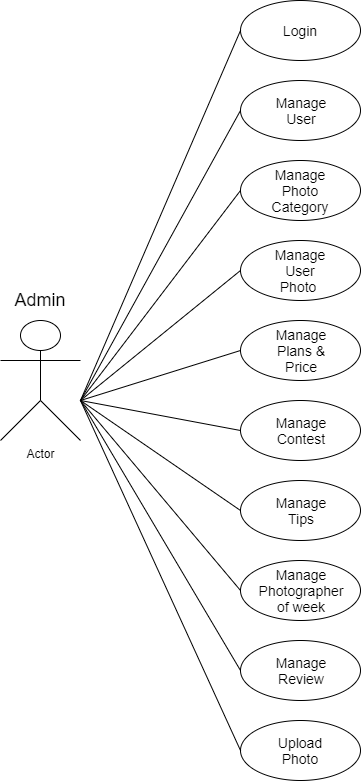

The diagram above was exported from draw.io. Its source (the exported page's mxGraphModel, read from the mxfile embedded in the PNG):
<mxGraphModel dx="1583" dy="689" grid="1" gridSize="10" guides="1" tooltips="1" connect="1" arrows="1" fold="1" page="1" pageScale="1" pageWidth="850" pageHeight="1100" math="0" shadow="0">
  <root>
    <mxCell id="0" />
    <mxCell id="1" parent="0" />
    <mxCell id="kuF_k_0aI24ujcYF3f0S-1" value="Actor" style="shape=umlActor;verticalLabelPosition=bottom;verticalAlign=top;html=1;" vertex="1" parent="1">
      <mxGeometry x="120" y="480" width="80" height="120" as="geometry" />
    </mxCell>
    <mxCell id="kuF_k_0aI24ujcYF3f0S-2" value="&lt;font style=&quot;font-size: 18px&quot;&gt;Admin&lt;/font&gt;" style="text;html=1;strokeColor=none;fillColor=none;align=center;verticalAlign=middle;whiteSpace=wrap;rounded=0;" vertex="1" parent="1">
      <mxGeometry x="140" y="450" width="40" height="20" as="geometry" />
    </mxCell>
    <mxCell id="kuF_k_0aI24ujcYF3f0S-3" value="" style="ellipse;whiteSpace=wrap;html=1;" vertex="1" parent="1">
      <mxGeometry x="360" y="800" width="120" height="60" as="geometry" />
    </mxCell>
    <mxCell id="kuF_k_0aI24ujcYF3f0S-4" value="" style="ellipse;whiteSpace=wrap;html=1;" vertex="1" parent="1">
      <mxGeometry x="360" y="560" width="120" height="60" as="geometry" />
    </mxCell>
    <mxCell id="kuF_k_0aI24ujcYF3f0S-5" value="" style="ellipse;whiteSpace=wrap;html=1;" vertex="1" parent="1">
      <mxGeometry x="360" y="880" width="120" height="60" as="geometry" />
    </mxCell>
    <mxCell id="kuF_k_0aI24ujcYF3f0S-6" value="" style="ellipse;whiteSpace=wrap;html=1;" vertex="1" parent="1">
      <mxGeometry x="360" y="480" width="120" height="60" as="geometry" />
    </mxCell>
    <mxCell id="kuF_k_0aI24ujcYF3f0S-7" value="" style="ellipse;whiteSpace=wrap;html=1;" vertex="1" parent="1">
      <mxGeometry x="360" y="720" width="120" height="60" as="geometry" />
    </mxCell>
    <mxCell id="kuF_k_0aI24ujcYF3f0S-8" value="" style="ellipse;whiteSpace=wrap;html=1;" vertex="1" parent="1">
      <mxGeometry x="360" y="160" width="120" height="60" as="geometry" />
    </mxCell>
    <mxCell id="kuF_k_0aI24ujcYF3f0S-9" value="" style="ellipse;whiteSpace=wrap;html=1;" vertex="1" parent="1">
      <mxGeometry x="360" y="640" width="120" height="60" as="geometry" />
    </mxCell>
    <mxCell id="kuF_k_0aI24ujcYF3f0S-10" value="" style="ellipse;whiteSpace=wrap;html=1;" vertex="1" parent="1">
      <mxGeometry x="360" y="240" width="120" height="60" as="geometry" />
    </mxCell>
    <mxCell id="kuF_k_0aI24ujcYF3f0S-11" value="" style="ellipse;whiteSpace=wrap;html=1;" vertex="1" parent="1">
      <mxGeometry x="360" y="320" width="120" height="60" as="geometry" />
    </mxCell>
    <mxCell id="kuF_k_0aI24ujcYF3f0S-12" value="" style="ellipse;whiteSpace=wrap;html=1;" vertex="1" parent="1">
      <mxGeometry x="360" y="400" width="120" height="60" as="geometry" />
    </mxCell>
    <mxCell id="kuF_k_0aI24ujcYF3f0S-13" value="&lt;font style=&quot;font-size: 14px&quot;&gt;Login&lt;/font&gt;" style="text;html=1;strokeColor=none;fillColor=none;align=center;verticalAlign=middle;whiteSpace=wrap;rounded=0;" vertex="1" parent="1">
      <mxGeometry x="400" y="180" width="40" height="20" as="geometry" />
    </mxCell>
    <mxCell id="kuF_k_0aI24ujcYF3f0S-14" value="&lt;font style=&quot;font-size: 14px&quot;&gt;Manage User&lt;/font&gt;" style="text;html=1;strokeColor=none;fillColor=none;align=center;verticalAlign=middle;whiteSpace=wrap;rounded=0;" vertex="1" parent="1">
      <mxGeometry x="386" y="260" width="70" height="20" as="geometry" />
    </mxCell>
    <mxCell id="kuF_k_0aI24ujcYF3f0S-15" value="&lt;font style=&quot;font-size: 14px&quot;&gt;Manage Photo Category&lt;/font&gt;" style="text;html=1;strokeColor=none;fillColor=none;align=center;verticalAlign=middle;whiteSpace=wrap;rounded=0;" vertex="1" parent="1">
      <mxGeometry x="400" y="340" width="40" height="20" as="geometry" />
    </mxCell>
    <mxCell id="kuF_k_0aI24ujcYF3f0S-16" value="&lt;font style=&quot;font-size: 14px&quot;&gt;Manage User Photo&amp;nbsp;&lt;/font&gt;" style="text;html=1;strokeColor=none;fillColor=none;align=center;verticalAlign=middle;whiteSpace=wrap;rounded=0;" vertex="1" parent="1">
      <mxGeometry x="400" y="420" width="40" height="20" as="geometry" />
    </mxCell>
    <mxCell id="kuF_k_0aI24ujcYF3f0S-17" value="&lt;font style=&quot;font-size: 14px&quot;&gt;Manage Plans &amp;amp; Price&lt;/font&gt;" style="text;html=1;strokeColor=none;fillColor=none;align=center;verticalAlign=middle;whiteSpace=wrap;rounded=0;" vertex="1" parent="1">
      <mxGeometry x="401" y="500" width="40" height="20" as="geometry" />
    </mxCell>
    <mxCell id="kuF_k_0aI24ujcYF3f0S-18" value="&lt;font style=&quot;font-size: 14px&quot;&gt;Manage Contest&lt;/font&gt;" style="text;html=1;strokeColor=none;fillColor=none;align=center;verticalAlign=middle;whiteSpace=wrap;rounded=0;" vertex="1" parent="1">
      <mxGeometry x="401" y="580" width="40" height="20" as="geometry" />
    </mxCell>
    <mxCell id="kuF_k_0aI24ujcYF3f0S-19" value="&lt;font style=&quot;font-size: 14px&quot;&gt;Manage Tips&lt;/font&gt;" style="text;html=1;strokeColor=none;fillColor=none;align=center;verticalAlign=middle;whiteSpace=wrap;rounded=0;" vertex="1" parent="1">
      <mxGeometry x="401" y="660" width="40" height="20" as="geometry" />
    </mxCell>
    <mxCell id="kuF_k_0aI24ujcYF3f0S-20" value="&lt;font style=&quot;font-size: 14px&quot;&gt;Manage Photographer of week&lt;/font&gt;" style="text;html=1;strokeColor=none;fillColor=none;align=center;verticalAlign=middle;whiteSpace=wrap;rounded=0;" vertex="1" parent="1">
      <mxGeometry x="401" y="740" width="40" height="20" as="geometry" />
    </mxCell>
    <mxCell id="kuF_k_0aI24ujcYF3f0S-21" value="&lt;font style=&quot;font-size: 14px&quot;&gt;Manage Review&lt;/font&gt;" style="text;html=1;strokeColor=none;fillColor=none;align=center;verticalAlign=middle;whiteSpace=wrap;rounded=0;" vertex="1" parent="1">
      <mxGeometry x="401" y="820" width="40" height="20" as="geometry" />
    </mxCell>
    <mxCell id="kuF_k_0aI24ujcYF3f0S-22" value="&lt;font style=&quot;font-size: 14px&quot;&gt;Upload Photo&lt;/font&gt;" style="text;html=1;strokeColor=none;fillColor=none;align=center;verticalAlign=middle;whiteSpace=wrap;rounded=0;" vertex="1" parent="1">
      <mxGeometry x="400" y="900" width="40" height="20" as="geometry" />
    </mxCell>
    <mxCell id="kuF_k_0aI24ujcYF3f0S-23" value="" style="endArrow=none;html=1;entryX=0;entryY=0.5;entryDx=0;entryDy=0;" edge="1" parent="1" target="kuF_k_0aI24ujcYF3f0S-8">
      <mxGeometry width="50" height="50" relative="1" as="geometry">
        <mxPoint x="200" y="560" as="sourcePoint" />
        <mxPoint x="300" y="470" as="targetPoint" />
      </mxGeometry>
    </mxCell>
    <mxCell id="kuF_k_0aI24ujcYF3f0S-24" value="" style="endArrow=none;html=1;entryX=0;entryY=0.5;entryDx=0;entryDy=0;" edge="1" parent="1" target="kuF_k_0aI24ujcYF3f0S-10">
      <mxGeometry width="50" height="50" relative="1" as="geometry">
        <mxPoint x="200" y="560" as="sourcePoint" />
        <mxPoint x="370" y="200" as="targetPoint" />
      </mxGeometry>
    </mxCell>
    <mxCell id="kuF_k_0aI24ujcYF3f0S-25" value="" style="endArrow=none;html=1;entryX=0;entryY=0.5;entryDx=0;entryDy=0;" edge="1" parent="1" target="kuF_k_0aI24ujcYF3f0S-11">
      <mxGeometry width="50" height="50" relative="1" as="geometry">
        <mxPoint x="200" y="560" as="sourcePoint" />
        <mxPoint x="380" y="210" as="targetPoint" />
      </mxGeometry>
    </mxCell>
    <mxCell id="kuF_k_0aI24ujcYF3f0S-26" value="" style="endArrow=none;html=1;entryX=0;entryY=0.5;entryDx=0;entryDy=0;" edge="1" parent="1" target="kuF_k_0aI24ujcYF3f0S-12">
      <mxGeometry width="50" height="50" relative="1" as="geometry">
        <mxPoint x="200" y="560" as="sourcePoint" />
        <mxPoint x="390" y="220" as="targetPoint" />
      </mxGeometry>
    </mxCell>
    <mxCell id="kuF_k_0aI24ujcYF3f0S-27" value="" style="endArrow=none;html=1;entryX=0;entryY=0.5;entryDx=0;entryDy=0;" edge="1" parent="1" target="kuF_k_0aI24ujcYF3f0S-6">
      <mxGeometry width="50" height="50" relative="1" as="geometry">
        <mxPoint x="200" y="560" as="sourcePoint" />
        <mxPoint x="370" y="440" as="targetPoint" />
      </mxGeometry>
    </mxCell>
    <mxCell id="kuF_k_0aI24ujcYF3f0S-28" value="" style="endArrow=none;html=1;entryX=0;entryY=0.5;entryDx=0;entryDy=0;" edge="1" parent="1" target="kuF_k_0aI24ujcYF3f0S-4">
      <mxGeometry width="50" height="50" relative="1" as="geometry">
        <mxPoint x="200" y="560" as="sourcePoint" />
        <mxPoint x="380" y="450" as="targetPoint" />
      </mxGeometry>
    </mxCell>
    <mxCell id="kuF_k_0aI24ujcYF3f0S-29" value="" style="endArrow=none;html=1;entryX=0;entryY=0.5;entryDx=0;entryDy=0;" edge="1" parent="1" target="kuF_k_0aI24ujcYF3f0S-9">
      <mxGeometry width="50" height="50" relative="1" as="geometry">
        <mxPoint x="200" y="560" as="sourcePoint" />
        <mxPoint x="350" y="630" as="targetPoint" />
      </mxGeometry>
    </mxCell>
    <mxCell id="kuF_k_0aI24ujcYF3f0S-30" value="" style="endArrow=none;html=1;entryX=0;entryY=0.5;entryDx=0;entryDy=0;" edge="1" parent="1" target="kuF_k_0aI24ujcYF3f0S-7">
      <mxGeometry width="50" height="50" relative="1" as="geometry">
        <mxPoint x="200" y="560" as="sourcePoint" />
        <mxPoint x="350" y="830" as="targetPoint" />
      </mxGeometry>
    </mxCell>
    <mxCell id="kuF_k_0aI24ujcYF3f0S-31" value="" style="endArrow=none;html=1;entryX=0;entryY=0.5;entryDx=0;entryDy=0;" edge="1" parent="1" target="kuF_k_0aI24ujcYF3f0S-3">
      <mxGeometry width="50" height="50" relative="1" as="geometry">
        <mxPoint x="200" y="560" as="sourcePoint" />
        <mxPoint x="380" y="690" as="targetPoint" />
      </mxGeometry>
    </mxCell>
    <mxCell id="kuF_k_0aI24ujcYF3f0S-32" value="" style="endArrow=none;html=1;entryX=0;entryY=0.5;entryDx=0;entryDy=0;" edge="1" parent="1" target="kuF_k_0aI24ujcYF3f0S-5">
      <mxGeometry width="50" height="50" relative="1" as="geometry">
        <mxPoint x="200" y="560" as="sourcePoint" />
        <mxPoint x="390" y="700" as="targetPoint" />
      </mxGeometry>
    </mxCell>
  </root>
</mxGraphModel>